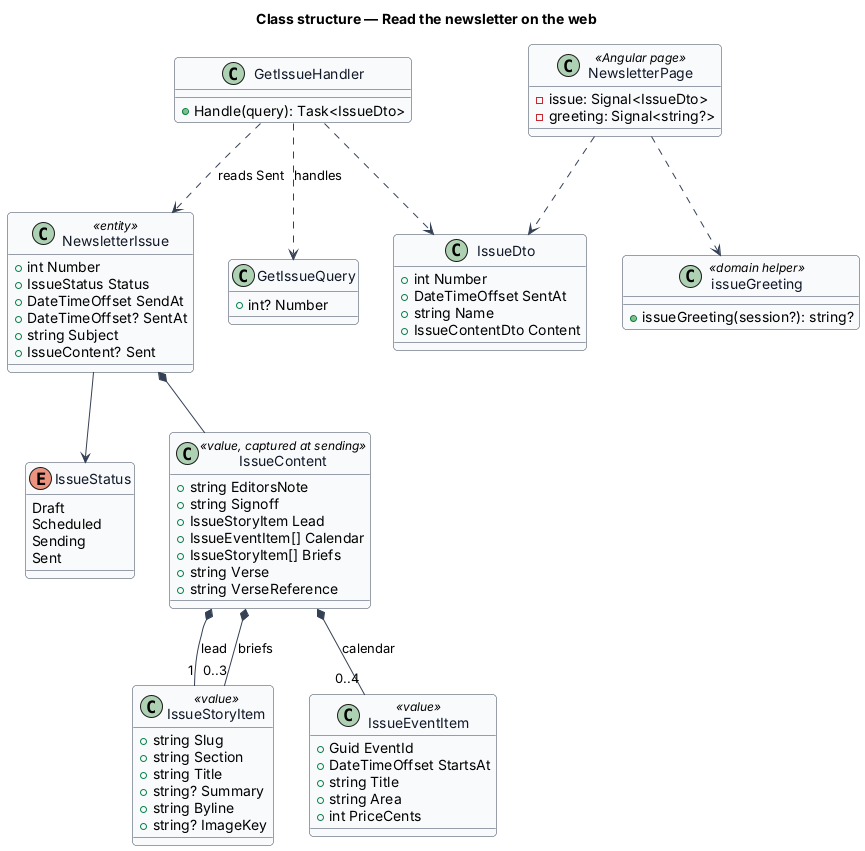

The diagram above was rendered by PlantUML. Its source (embedded in the PNG):
@startuml
skinparam backgroundColor #FFFFFF
skinparam shadowing false
skinparam roundcorner 8
skinparam defaultFontName Arial
skinparam ArrowColor #344054
skinparam class {
  BorderColor #344054
  FontColor #101828
  BackgroundColor #F9FAFB
}
title Class structure — Read the newsletter on the web

enum IssueStatus {
  Draft
  Scheduled
  Sending
  Sent
}
class NewsletterIssue <<entity>> {
  +int Number
  +IssueStatus Status
  +DateTimeOffset SendAt
  +DateTimeOffset? SentAt
  +string Subject
  +IssueContent? Sent
}
class IssueContent <<value, captured at sending>> {
  +string EditorsNote
  +string Signoff
  +IssueStoryItem Lead
  +IssueEventItem[] Calendar
  +IssueStoryItem[] Briefs
  +string Verse
  +string VerseReference
}
class IssueStoryItem <<value>> {
  +string Slug
  +string Section
  +string Title
  +string? Summary
  +string Byline
  +string? ImageKey
}
class IssueEventItem <<value>> {
  +Guid EventId
  +DateTimeOffset StartsAt
  +string Title
  +string Area
  +int PriceCents
}
class GetIssueQuery {
  +int? Number
}
class GetIssueHandler {
  +Handle(query): Task<IssueDto>
}
class IssueDto {
  +int Number
  +DateTimeOffset SentAt
  +string Name
  +IssueContentDto Content
}
class NewsletterPage <<Angular page>> {
  -issue: Signal<IssueDto>
  -greeting: Signal<string?>
}
class issueGreeting <<domain helper>> {
  +issueGreeting(session?): string?
}
NewsletterIssue --> IssueStatus
NewsletterIssue *-- IssueContent
IssueContent *-- "1" IssueStoryItem : lead
IssueContent *-- "0..3" IssueStoryItem : briefs
IssueContent *-- "0..4" IssueEventItem : calendar
GetIssueHandler ..> GetIssueQuery : handles
GetIssueHandler ..> NewsletterIssue : reads Sent
GetIssueHandler ..> IssueDto
NewsletterPage ..> IssueDto
NewsletterPage ..> issueGreeting
@enduml